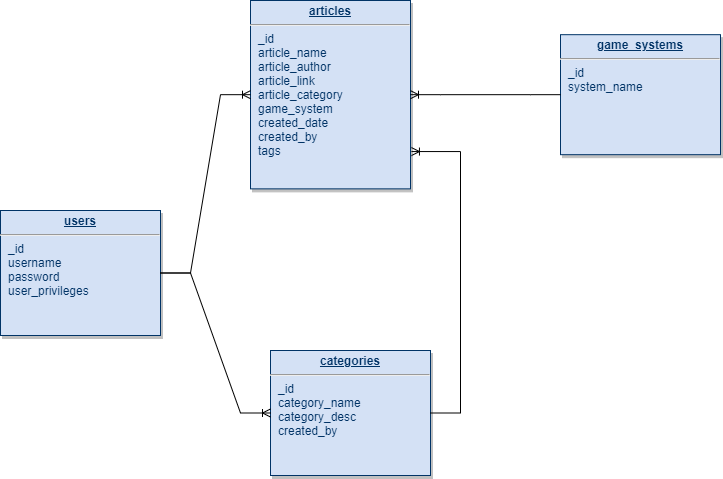

The diagram above was exported from draw.io. Its source (the exported page's mxGraphModel, read from the mxfile embedded in the PNG):
<mxGraphModel dx="1422" dy="766" grid="1" gridSize="10" guides="1" tooltips="1" connect="1" arrows="1" fold="1" page="1" pageScale="1" pageWidth="826" pageHeight="1169" background="#ffffff" math="0" shadow="0">
  <root>
    <mxCell id="0" />
    <mxCell id="1" parent="0" />
    <mxCell id="19" value="&lt;p style=&quot;margin: 0px ; margin-top: 4px ; text-align: center ; text-decoration: underline&quot;&gt;&lt;strong&gt;game_systems&lt;/strong&gt;&lt;/p&gt;&lt;hr&gt;&lt;p style=&quot;margin: 0px ; margin-left: 8px&quot;&gt;_id&lt;/p&gt;&lt;p style=&quot;margin: 0px ; margin-left: 8px&quot;&gt;system_name&lt;/p&gt;" style="verticalAlign=top;align=left;overflow=fill;fontSize=12;fontFamily=Helvetica;html=1;strokeColor=#003366;shadow=1;fillColor=#D4E1F5;fontColor=#003366" parent="1" vertex="1">
      <mxGeometry x="590.0000000000001" y="44.18000000000046" width="160" height="120" as="geometry" />
    </mxCell>
    <mxCell id="20" value="&lt;p style=&quot;margin: 0px ; margin-top: 4px ; text-align: center ; text-decoration: underline&quot;&gt;&lt;strong&gt;users&lt;/strong&gt;&lt;/p&gt;&lt;hr&gt;&lt;p style=&quot;margin: 0px ; margin-left: 8px&quot;&gt;_id&lt;/p&gt;&lt;p style=&quot;margin: 0px ; margin-left: 8px&quot;&gt;username&lt;/p&gt;&lt;p style=&quot;margin: 0px ; margin-left: 8px&quot;&gt;password&lt;/p&gt;&lt;p style=&quot;margin: 0px ; margin-left: 8px&quot;&gt;user_privileges&lt;/p&gt;" style="verticalAlign=top;align=left;overflow=fill;fontSize=12;fontFamily=Helvetica;html=1;strokeColor=#003366;shadow=1;fillColor=#D4E1F5;fontColor=#003366" parent="1" vertex="1">
      <mxGeometry x="30.000000000000057" y="219.99999999999977" width="160" height="125" as="geometry" />
    </mxCell>
    <mxCell id="21" value="&lt;p style=&quot;margin: 0px ; margin-top: 4px ; text-align: center ; text-decoration: underline&quot;&gt;&lt;strong&gt;categories&lt;/strong&gt;&lt;/p&gt;&lt;hr&gt;&lt;p style=&quot;margin: 0px ; margin-left: 8px&quot;&gt;_id&lt;/p&gt;&lt;p style=&quot;margin: 0px ; margin-left: 8px&quot;&gt;category_name&lt;/p&gt;&lt;p style=&quot;margin: 0px ; margin-left: 8px&quot;&gt;category_desc&lt;/p&gt;&lt;p style=&quot;margin: 0px ; margin-left: 8px&quot;&gt;created_by&lt;/p&gt;" style="verticalAlign=top;align=left;overflow=fill;fontSize=12;fontFamily=Helvetica;html=1;strokeColor=#003366;shadow=1;fillColor=#D4E1F5;fontColor=#003366" parent="1" vertex="1">
      <mxGeometry x="300" y="360" width="160" height="125" as="geometry" />
    </mxCell>
    <mxCell id="25" value="&lt;p style=&quot;margin: 0px ; margin-top: 4px ; text-align: center ; text-decoration: underline&quot;&gt;&lt;strong&gt;articles&lt;/strong&gt;&lt;/p&gt;&lt;hr&gt;&lt;p style=&quot;margin: 0px ; margin-left: 8px&quot;&gt;_id&lt;/p&gt;&lt;p style=&quot;margin: 0px ; margin-left: 8px&quot;&gt;article_name&lt;/p&gt;&lt;p style=&quot;margin: 0px ; margin-left: 8px&quot;&gt;article_author&lt;/p&gt;&lt;p style=&quot;margin: 0px ; margin-left: 8px&quot;&gt;article_link&lt;/p&gt;&lt;p style=&quot;margin: 0px ; margin-left: 8px&quot;&gt;article_category&lt;/p&gt;&lt;p style=&quot;margin: 0px ; margin-left: 8px&quot;&gt;game_system&lt;/p&gt;&lt;p style=&quot;margin: 0px ; margin-left: 8px&quot;&gt;created_date&lt;/p&gt;&lt;p style=&quot;margin: 0px ; margin-left: 8px&quot;&gt;created_by&lt;/p&gt;&lt;p style=&quot;margin: 0px ; margin-left: 8px&quot;&gt;tags&lt;/p&gt;" style="verticalAlign=top;align=left;overflow=fill;fontSize=12;fontFamily=Helvetica;html=1;strokeColor=#003366;shadow=1;fillColor=#D4E1F5;fontColor=#003366" parent="1" vertex="1">
      <mxGeometry x="280" y="10" width="160" height="188.36" as="geometry" />
    </mxCell>
    <mxCell id="78Ivz0z-8HBksn5bqocm-103" value="" style="edgeStyle=entityRelationEdgeStyle;fontSize=12;html=1;endArrow=ERoneToMany;rounded=0;entryX=1.006;entryY=0.802;entryDx=0;entryDy=0;entryPerimeter=0;" edge="1" parent="1" source="21" target="25">
      <mxGeometry width="100" height="100" relative="1" as="geometry">
        <mxPoint x="360" y="340" as="sourcePoint" />
        <mxPoint x="360" y="230" as="targetPoint" />
      </mxGeometry>
    </mxCell>
    <mxCell id="78Ivz0z-8HBksn5bqocm-104" value="" style="edgeStyle=entityRelationEdgeStyle;fontSize=12;html=1;endArrow=ERoneToMany;rounded=0;" edge="1" parent="1" source="19" target="25">
      <mxGeometry width="100" height="100" relative="1" as="geometry">
        <mxPoint x="300" y="382.5" as="sourcePoint" />
        <mxPoint x="210" y="125.81999999999994" as="targetPoint" />
      </mxGeometry>
    </mxCell>
    <mxCell id="78Ivz0z-8HBksn5bqocm-105" value="" style="edgeStyle=entityRelationEdgeStyle;fontSize=12;html=1;endArrow=ERoneToMany;rounded=0;" edge="1" parent="1" source="20" target="25">
      <mxGeometry width="100" height="100" relative="1" as="geometry">
        <mxPoint x="300" y="382.5" as="sourcePoint" />
        <mxPoint x="210" y="125.81999999999994" as="targetPoint" />
      </mxGeometry>
    </mxCell>
    <mxCell id="78Ivz0z-8HBksn5bqocm-107" value="" style="edgeStyle=entityRelationEdgeStyle;fontSize=12;html=1;endArrow=ERoneToMany;rounded=0;" edge="1" parent="1" source="20" target="21">
      <mxGeometry width="100" height="100" relative="1" as="geometry">
        <mxPoint x="200" y="292.4999999999998" as="sourcePoint" />
        <mxPoint x="290" y="114.18000000000006" as="targetPoint" />
      </mxGeometry>
    </mxCell>
  </root>
</mxGraphModel>